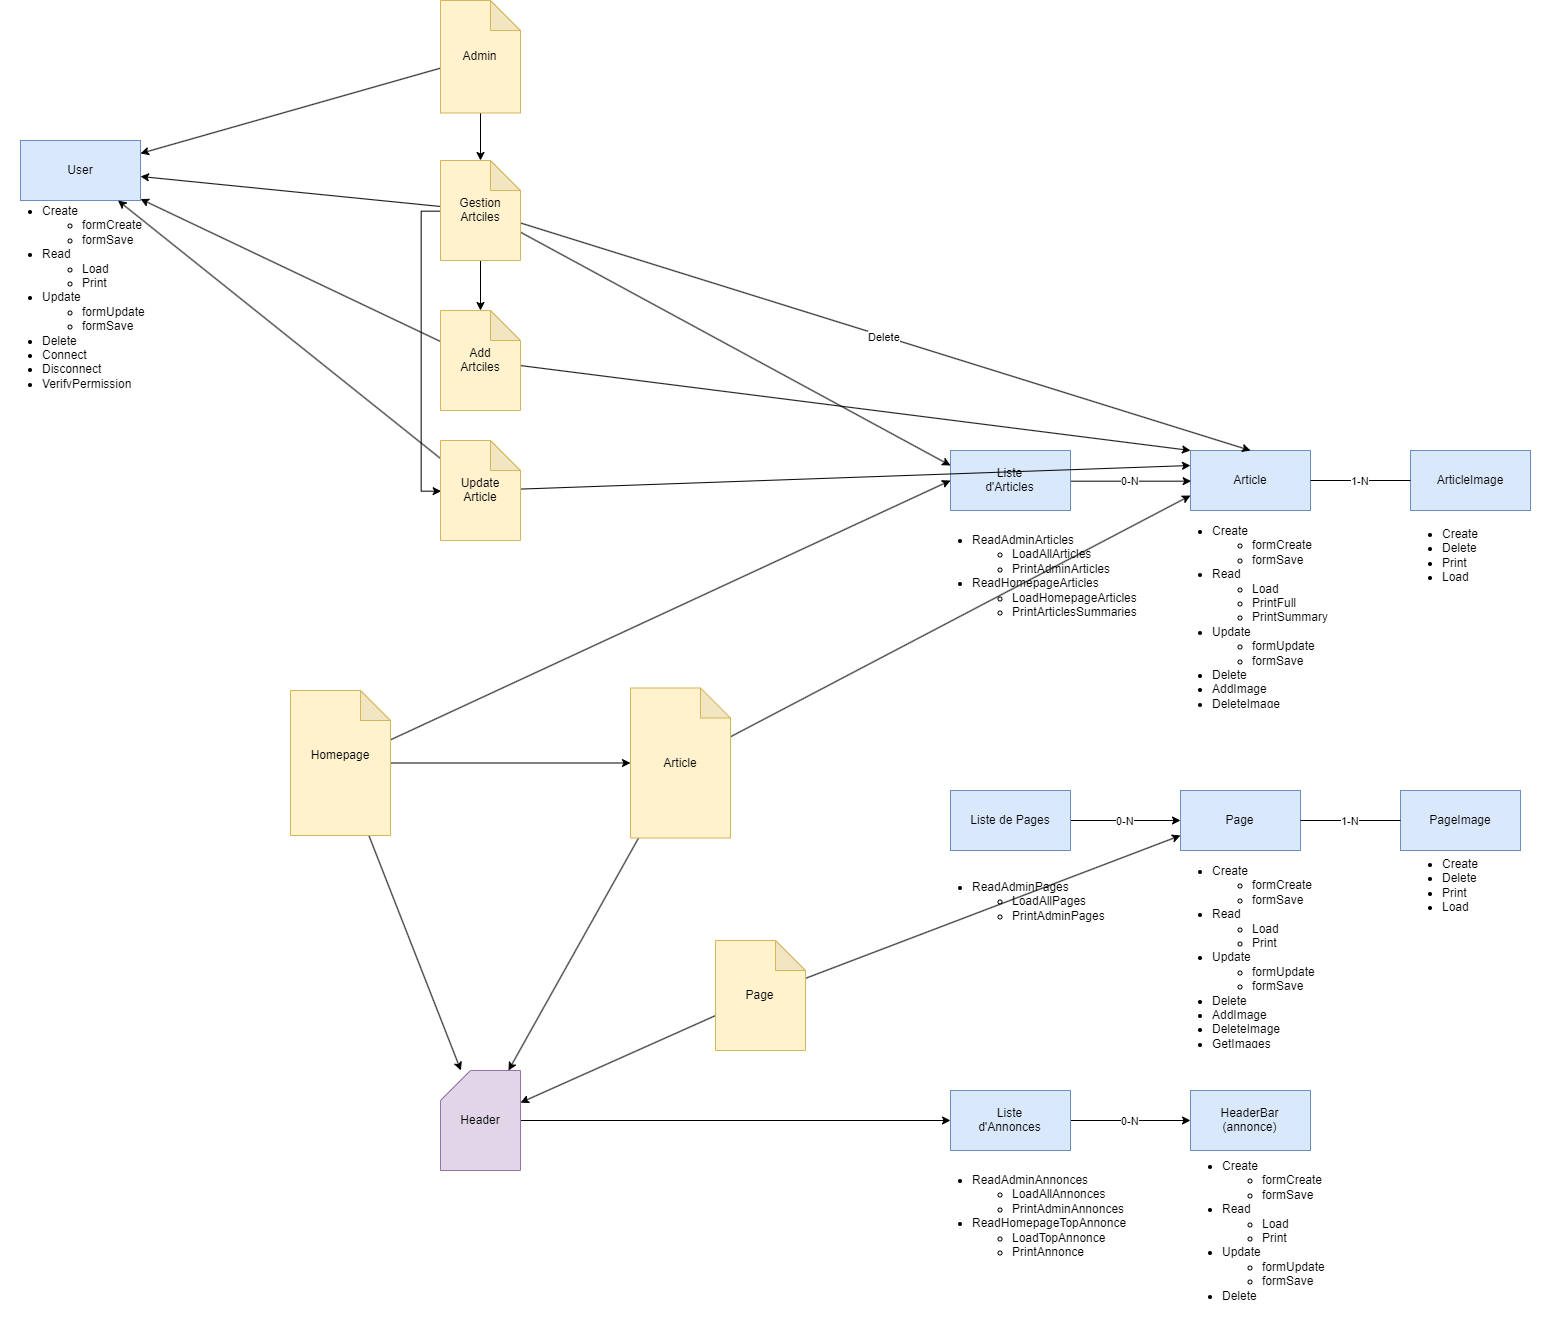

The diagram above was exported from draw.io. Its source (the exported page's mxGraphModel, read from the mxfile embedded in the PNG):
<mxGraphModel dx="3361" dy="2136" grid="1" gridSize="10" guides="1" tooltips="1" connect="1" arrows="1" fold="1" page="1" pageScale="1" pageWidth="827" pageHeight="1169" math="0" shadow="0">
  <root>
    <mxCell id="0" />
    <mxCell id="1" parent="0" />
    <mxCell id="9p3iRYzDe7PiZWdgl4D9-34" value="User" style="rounded=0;whiteSpace=wrap;html=1;fillColor=#dae8fc;strokeColor=#6c8ebf;" parent="1" vertex="1">
      <mxGeometry x="-950" y="-50" width="120" height="60" as="geometry" />
    </mxCell>
    <mxCell id="9p3iRYzDe7PiZWdgl4D9-35" value="HeaderBar&lt;br&gt;(annonce)" style="rounded=0;whiteSpace=wrap;html=1;fillColor=#dae8fc;strokeColor=#6c8ebf;" parent="1" vertex="1">
      <mxGeometry x="220" y="900" width="120" height="60" as="geometry" />
    </mxCell>
    <mxCell id="9p3iRYzDe7PiZWdgl4D9-37" value="&lt;ul&gt;&lt;li&gt;Create&lt;/li&gt;&lt;ul&gt;&lt;li&gt;formCreate&lt;/li&gt;&lt;li&gt;formSave&lt;/li&gt;&lt;/ul&gt;&lt;li&gt;&lt;span style=&quot;background-color: initial;&quot;&gt;Read&lt;/span&gt;&lt;br&gt;&lt;/li&gt;&lt;ul&gt;&lt;li&gt;&lt;span style=&quot;background-color: initial;&quot;&gt;Load&lt;/span&gt;&lt;/li&gt;&lt;li&gt;&lt;span style=&quot;background-color: initial;&quot;&gt;PrintFull&lt;/span&gt;&lt;/li&gt;&lt;li&gt;&lt;span style=&quot;background-color: initial;&quot;&gt;PrintSummary&lt;/span&gt;&lt;/li&gt;&lt;/ul&gt;&lt;li&gt;Update&lt;/li&gt;&lt;ul&gt;&lt;li&gt;formUpdate&lt;/li&gt;&lt;li&gt;formSave&lt;/li&gt;&lt;/ul&gt;&lt;li&gt;Delete&lt;/li&gt;&lt;li&gt;AddImage&lt;/li&gt;&lt;li&gt;DeleteImage&lt;/li&gt;&lt;li&gt;GetImages&lt;/li&gt;&lt;/ul&gt;" style="text;strokeColor=none;fillColor=none;html=1;whiteSpace=wrap;verticalAlign=middle;overflow=hidden;" parent="1" vertex="1">
      <mxGeometry x="200" y="320" width="160" height="200" as="geometry" />
    </mxCell>
    <mxCell id="9p3iRYzDe7PiZWdgl4D9-42" value="&lt;ul&gt;&lt;li&gt;Create&lt;/li&gt;&lt;li&gt;Delete&lt;/li&gt;&lt;li&gt;Print&lt;/li&gt;&lt;li&gt;Load&lt;/li&gt;&lt;/ul&gt;" style="text;strokeColor=none;fillColor=none;html=1;whiteSpace=wrap;verticalAlign=middle;overflow=hidden;" parent="1" vertex="1">
      <mxGeometry x="430" y="320" width="160" height="90" as="geometry" />
    </mxCell>
    <mxCell id="9p3iRYzDe7PiZWdgl4D9-43" value="&lt;ul&gt;&lt;li&gt;Create&lt;/li&gt;&lt;ul&gt;&lt;li&gt;formCreate&lt;/li&gt;&lt;li&gt;formSave&lt;/li&gt;&lt;/ul&gt;&lt;li&gt;&lt;span style=&quot;background-color: initial;&quot;&gt;Read&lt;/span&gt;&lt;br&gt;&lt;/li&gt;&lt;ul&gt;&lt;li&gt;&lt;span style=&quot;background-color: initial;&quot;&gt;Load&lt;/span&gt;&lt;/li&gt;&lt;li&gt;&lt;span style=&quot;background-color: initial;&quot;&gt;Print&lt;/span&gt;&lt;/li&gt;&lt;/ul&gt;&lt;li&gt;Update&lt;/li&gt;&lt;ul&gt;&lt;li&gt;formUpdate&lt;/li&gt;&lt;li&gt;formSave&lt;/li&gt;&lt;/ul&gt;&lt;li&gt;Delete&lt;/li&gt;&lt;li&gt;AddImage&lt;/li&gt;&lt;li&gt;DeleteImage&lt;/li&gt;&lt;li&gt;GetImages&lt;/li&gt;&lt;/ul&gt;" style="text;strokeColor=none;fillColor=none;html=1;whiteSpace=wrap;verticalAlign=middle;overflow=hidden;" parent="1" vertex="1">
      <mxGeometry x="200" y="660" width="160" height="200" as="geometry" />
    </mxCell>
    <mxCell id="9p3iRYzDe7PiZWdgl4D9-44" value="&lt;ul&gt;&lt;li&gt;Create&lt;/li&gt;&lt;li&gt;Delete&lt;/li&gt;&lt;li&gt;Print&lt;/li&gt;&lt;li&gt;Load&lt;/li&gt;&lt;/ul&gt;" style="text;strokeColor=none;fillColor=none;html=1;whiteSpace=wrap;verticalAlign=middle;overflow=hidden;" parent="1" vertex="1">
      <mxGeometry x="430" y="650" width="160" height="90" as="geometry" />
    </mxCell>
    <mxCell id="9p3iRYzDe7PiZWdgl4D9-45" value="&lt;ul&gt;&lt;li&gt;Create&lt;/li&gt;&lt;ul&gt;&lt;li&gt;formCreate&lt;/li&gt;&lt;li&gt;formSave&lt;/li&gt;&lt;/ul&gt;&lt;li&gt;&lt;span style=&quot;background-color: initial;&quot;&gt;Read&lt;/span&gt;&lt;br&gt;&lt;/li&gt;&lt;ul&gt;&lt;li&gt;&lt;span style=&quot;background-color: initial;&quot;&gt;Load&lt;/span&gt;&lt;/li&gt;&lt;li&gt;&lt;span style=&quot;background-color: initial;&quot;&gt;Print&lt;/span&gt;&lt;/li&gt;&lt;/ul&gt;&lt;li&gt;Update&lt;/li&gt;&lt;ul&gt;&lt;li&gt;formUpdate&lt;/li&gt;&lt;li&gt;formSave&lt;/li&gt;&lt;/ul&gt;&lt;li&gt;Delete&lt;/li&gt;&lt;/ul&gt;" style="text;strokeColor=none;fillColor=none;html=1;whiteSpace=wrap;verticalAlign=middle;overflow=hidden;" parent="1" vertex="1">
      <mxGeometry x="210" y="940" width="160" height="200" as="geometry" />
    </mxCell>
    <mxCell id="9p3iRYzDe7PiZWdgl4D9-46" value="&lt;ul&gt;&lt;li&gt;Create&lt;/li&gt;&lt;ul&gt;&lt;li&gt;formCreate&lt;/li&gt;&lt;li&gt;formSave&lt;/li&gt;&lt;/ul&gt;&lt;li&gt;&lt;span style=&quot;background-color: initial;&quot;&gt;Read&lt;/span&gt;&lt;br&gt;&lt;/li&gt;&lt;ul&gt;&lt;li&gt;&lt;span style=&quot;background-color: initial;&quot;&gt;Load&lt;/span&gt;&lt;/li&gt;&lt;li&gt;&lt;span style=&quot;background-color: initial;&quot;&gt;Print&lt;/span&gt;&lt;/li&gt;&lt;/ul&gt;&lt;li&gt;Update&lt;/li&gt;&lt;ul&gt;&lt;li&gt;formUpdate&lt;/li&gt;&lt;li&gt;formSave&lt;/li&gt;&lt;/ul&gt;&lt;li&gt;Delete&lt;/li&gt;&lt;li&gt;Connect&lt;/li&gt;&lt;li&gt;Disconnect&lt;/li&gt;&lt;li&gt;VerifyPermission&lt;/li&gt;&lt;/ul&gt;" style="text;strokeColor=none;fillColor=none;html=1;whiteSpace=wrap;verticalAlign=middle;overflow=hidden;" parent="1" vertex="1">
      <mxGeometry x="-970" width="160" height="200" as="geometry" />
    </mxCell>
    <mxCell id="9p3iRYzDe7PiZWdgl4D9-12" value="Article" style="rounded=0;whiteSpace=wrap;html=1;fillColor=#dae8fc;strokeColor=#6c8ebf;" parent="1" vertex="1">
      <mxGeometry x="220" y="260" width="120" height="60" as="geometry" />
    </mxCell>
    <mxCell id="9p3iRYzDe7PiZWdgl4D9-13" value="ArticleImage" style="rounded=0;whiteSpace=wrap;html=1;fillColor=#dae8fc;strokeColor=#6c8ebf;" parent="1" vertex="1">
      <mxGeometry x="440" y="260" width="120" height="60" as="geometry" />
    </mxCell>
    <mxCell id="9p3iRYzDe7PiZWdgl4D9-14" value="1-N" style="endArrow=none;html=1;rounded=0;exitX=1;exitY=0.5;exitDx=0;exitDy=0;entryX=0;entryY=0.5;entryDx=0;entryDy=0;" parent="1" source="9p3iRYzDe7PiZWdgl4D9-12" target="9p3iRYzDe7PiZWdgl4D9-13" edge="1">
      <mxGeometry width="50" height="50" relative="1" as="geometry">
        <mxPoint x="510" y="490" as="sourcePoint" />
        <mxPoint x="560" y="440" as="targetPoint" />
      </mxGeometry>
    </mxCell>
    <mxCell id="9p3iRYzDe7PiZWdgl4D9-15" value="Page" style="rounded=0;whiteSpace=wrap;html=1;fillColor=#dae8fc;strokeColor=#6c8ebf;" parent="1" vertex="1">
      <mxGeometry x="210" y="600" width="120" height="60" as="geometry" />
    </mxCell>
    <mxCell id="9p3iRYzDe7PiZWdgl4D9-16" value="PageImage" style="rounded=0;whiteSpace=wrap;html=1;fillColor=#dae8fc;strokeColor=#6c8ebf;" parent="1" vertex="1">
      <mxGeometry x="430" y="600" width="120" height="60" as="geometry" />
    </mxCell>
    <mxCell id="9p3iRYzDe7PiZWdgl4D9-17" value="1-N" style="endArrow=none;html=1;rounded=0;exitX=1;exitY=0.5;exitDx=0;exitDy=0;entryX=0;entryY=0.5;entryDx=0;entryDy=0;" parent="1" source="9p3iRYzDe7PiZWdgl4D9-15" target="9p3iRYzDe7PiZWdgl4D9-16" edge="1">
      <mxGeometry width="50" height="50" relative="1" as="geometry">
        <mxPoint x="500" y="830" as="sourcePoint" />
        <mxPoint x="550" y="780" as="targetPoint" />
      </mxGeometry>
    </mxCell>
    <mxCell id="9p3iRYzDe7PiZWdgl4D9-49" value="0-N" style="edgeStyle=orthogonalEdgeStyle;rounded=0;orthogonalLoop=1;jettySize=auto;html=1;entryX=0;entryY=0.5;entryDx=0;entryDy=0;" parent="1" source="9p3iRYzDe7PiZWdgl4D9-48" target="9p3iRYzDe7PiZWdgl4D9-12" edge="1">
      <mxGeometry relative="1" as="geometry" />
    </mxCell>
    <mxCell id="9p3iRYzDe7PiZWdgl4D9-48" value="Liste&lt;br&gt;d'Articles" style="rounded=0;whiteSpace=wrap;html=1;fillColor=#dae8fc;strokeColor=#6c8ebf;" parent="1" vertex="1">
      <mxGeometry x="-20" y="260" width="120" height="60" as="geometry" />
    </mxCell>
    <mxCell id="9p3iRYzDe7PiZWdgl4D9-50" value="&lt;ul&gt;&lt;li&gt;&lt;span style=&quot;background-color: initial;&quot;&gt;ReadAdminArticles&lt;/span&gt;&lt;/li&gt;&lt;ul&gt;&lt;li&gt;&lt;span style=&quot;background-color: initial;&quot;&gt;LoadAllArticles&lt;/span&gt;&lt;/li&gt;&lt;li&gt;PrintAdminArticles&lt;/li&gt;&lt;/ul&gt;&lt;li&gt;&lt;span style=&quot;background-color: initial;&quot;&gt;ReadHomepageArticles&lt;/span&gt;&lt;br&gt;&lt;/li&gt;&lt;ul&gt;&lt;li&gt;&lt;span style=&quot;background-color: initial;&quot;&gt;LoadHomepageArticles&lt;/span&gt;&lt;/li&gt;&lt;li&gt;&lt;span style=&quot;background-color: initial;&quot;&gt;PrintArticlesSummaries&lt;/span&gt;&lt;/li&gt;&lt;/ul&gt;&lt;/ul&gt;" style="text;strokeColor=none;fillColor=none;html=1;whiteSpace=wrap;verticalAlign=middle;overflow=hidden;" parent="1" vertex="1">
      <mxGeometry x="-40" y="320" width="230" height="130" as="geometry" />
    </mxCell>
    <mxCell id="9p3iRYzDe7PiZWdgl4D9-53" value="0-N" style="edgeStyle=orthogonalEdgeStyle;rounded=0;orthogonalLoop=1;jettySize=auto;html=1;" parent="1" source="9p3iRYzDe7PiZWdgl4D9-51" target="9p3iRYzDe7PiZWdgl4D9-15" edge="1">
      <mxGeometry relative="1" as="geometry" />
    </mxCell>
    <mxCell id="9p3iRYzDe7PiZWdgl4D9-51" value="Liste de Pages" style="rounded=0;whiteSpace=wrap;html=1;fillColor=#dae8fc;strokeColor=#6c8ebf;" parent="1" vertex="1">
      <mxGeometry x="-20" y="600" width="120" height="60" as="geometry" />
    </mxCell>
    <mxCell id="9p3iRYzDe7PiZWdgl4D9-52" value="&lt;ul&gt;&lt;li&gt;&lt;span style=&quot;background-color: initial;&quot;&gt;ReadAdminPages&lt;/span&gt;&lt;/li&gt;&lt;ul&gt;&lt;li&gt;LoadAllPages&lt;/li&gt;&lt;li&gt;PrintAdminPages&lt;/li&gt;&lt;/ul&gt;&lt;/ul&gt;" style="text;strokeColor=none;fillColor=none;html=1;whiteSpace=wrap;verticalAlign=middle;overflow=hidden;" parent="1" vertex="1">
      <mxGeometry x="-40" y="670" width="230" height="80" as="geometry" />
    </mxCell>
    <mxCell id="9p3iRYzDe7PiZWdgl4D9-55" value="0-N" style="edgeStyle=orthogonalEdgeStyle;rounded=0;orthogonalLoop=1;jettySize=auto;html=1;entryX=0;entryY=0.5;entryDx=0;entryDy=0;" parent="1" source="9p3iRYzDe7PiZWdgl4D9-56" edge="1">
      <mxGeometry relative="1" as="geometry">
        <mxPoint x="220" y="930" as="targetPoint" />
      </mxGeometry>
    </mxCell>
    <mxCell id="9p3iRYzDe7PiZWdgl4D9-56" value="Liste&lt;br&gt;d'Annonces" style="rounded=0;whiteSpace=wrap;html=1;fillColor=#dae8fc;strokeColor=#6c8ebf;" parent="1" vertex="1">
      <mxGeometry x="-20" y="900" width="120" height="60" as="geometry" />
    </mxCell>
    <mxCell id="9p3iRYzDe7PiZWdgl4D9-57" value="&lt;ul&gt;&lt;li&gt;&lt;span style=&quot;background-color: initial;&quot;&gt;ReadAdminAnnonces&lt;/span&gt;&lt;/li&gt;&lt;ul&gt;&lt;li&gt;&lt;span style=&quot;background-color: initial;&quot;&gt;LoadAllAnnonces&lt;/span&gt;&lt;/li&gt;&lt;li&gt;PrintAdminAnnonces&lt;/li&gt;&lt;/ul&gt;&lt;li&gt;&lt;span style=&quot;background-color: initial;&quot;&gt;ReadHomepageTopAnnonce&lt;/span&gt;&lt;br&gt;&lt;/li&gt;&lt;ul&gt;&lt;li&gt;&lt;span style=&quot;background-color: initial;&quot;&gt;LoadTopAnnonce&lt;/span&gt;&lt;/li&gt;&lt;li&gt;PrintAnnonce&lt;/li&gt;&lt;/ul&gt;&lt;/ul&gt;" style="text;strokeColor=none;fillColor=none;html=1;whiteSpace=wrap;verticalAlign=middle;overflow=hidden;" parent="1" vertex="1">
      <mxGeometry x="-40" y="960" width="230" height="130" as="geometry" />
    </mxCell>
    <mxCell id="9p3iRYzDe7PiZWdgl4D9-59" style="rounded=0;orthogonalLoop=1;jettySize=auto;html=1;entryX=0;entryY=0.5;entryDx=0;entryDy=0;exitX=1;exitY=0.5;exitDx=0;exitDy=0;exitPerimeter=0;" parent="1" source="9p3iRYzDe7PiZWdgl4D9-63" target="9p3iRYzDe7PiZWdgl4D9-56" edge="1">
      <mxGeometry relative="1" as="geometry" />
    </mxCell>
    <mxCell id="9p3iRYzDe7PiZWdgl4D9-60" style="edgeStyle=none;rounded=0;orthogonalLoop=1;jettySize=auto;html=1;entryX=0;entryY=0.5;entryDx=0;entryDy=0;" parent="1" source="9p3iRYzDe7PiZWdgl4D9-58" target="9p3iRYzDe7PiZWdgl4D9-48" edge="1">
      <mxGeometry relative="1" as="geometry" />
    </mxCell>
    <mxCell id="9p3iRYzDe7PiZWdgl4D9-64" style="edgeStyle=none;rounded=0;orthogonalLoop=1;jettySize=auto;html=1;" parent="1" source="9p3iRYzDe7PiZWdgl4D9-58" target="9p3iRYzDe7PiZWdgl4D9-63" edge="1">
      <mxGeometry relative="1" as="geometry" />
    </mxCell>
    <mxCell id="9p3iRYzDe7PiZWdgl4D9-66" style="edgeStyle=none;rounded=0;orthogonalLoop=1;jettySize=auto;html=1;entryX=0;entryY=0.5;entryDx=0;entryDy=0;entryPerimeter=0;" parent="1" source="9p3iRYzDe7PiZWdgl4D9-58" target="9p3iRYzDe7PiZWdgl4D9-61" edge="1">
      <mxGeometry relative="1" as="geometry" />
    </mxCell>
    <mxCell id="9p3iRYzDe7PiZWdgl4D9-58" value="Homepage&lt;br&gt;&lt;br&gt;" style="shape=note;whiteSpace=wrap;html=1;backgroundOutline=1;darkOpacity=0.05;fillColor=#fff2cc;strokeColor=#d6b656;" parent="1" vertex="1">
      <mxGeometry x="-680" y="500" width="100" height="145" as="geometry" />
    </mxCell>
    <mxCell id="9p3iRYzDe7PiZWdgl4D9-62" style="edgeStyle=none;rounded=0;orthogonalLoop=1;jettySize=auto;html=1;" parent="1" source="9p3iRYzDe7PiZWdgl4D9-61" target="9p3iRYzDe7PiZWdgl4D9-63" edge="1">
      <mxGeometry relative="1" as="geometry">
        <mxPoint x="-30" y="1210" as="targetPoint" />
      </mxGeometry>
    </mxCell>
    <mxCell id="9p3iRYzDe7PiZWdgl4D9-65" style="edgeStyle=none;rounded=0;orthogonalLoop=1;jettySize=auto;html=1;entryX=0;entryY=0.75;entryDx=0;entryDy=0;" parent="1" source="9p3iRYzDe7PiZWdgl4D9-61" target="9p3iRYzDe7PiZWdgl4D9-12" edge="1">
      <mxGeometry relative="1" as="geometry" />
    </mxCell>
    <mxCell id="9p3iRYzDe7PiZWdgl4D9-61" value="Article" style="shape=note;whiteSpace=wrap;html=1;backgroundOutline=1;darkOpacity=0.05;fillColor=#fff2cc;strokeColor=#d6b656;" parent="1" vertex="1">
      <mxGeometry x="-340" y="497.5" width="100" height="150" as="geometry" />
    </mxCell>
    <mxCell id="9p3iRYzDe7PiZWdgl4D9-63" value="Header" style="shape=card;whiteSpace=wrap;html=1;fillColor=#e1d5e7;strokeColor=#9673a6;" parent="1" vertex="1">
      <mxGeometry x="-530" y="880" width="80" height="100" as="geometry" />
    </mxCell>
    <mxCell id="9p3iRYzDe7PiZWdgl4D9-68" style="edgeStyle=none;rounded=0;orthogonalLoop=1;jettySize=auto;html=1;" parent="1" source="9p3iRYzDe7PiZWdgl4D9-67" target="9p3iRYzDe7PiZWdgl4D9-63" edge="1">
      <mxGeometry relative="1" as="geometry" />
    </mxCell>
    <mxCell id="9p3iRYzDe7PiZWdgl4D9-69" style="edgeStyle=none;rounded=0;orthogonalLoop=1;jettySize=auto;html=1;entryX=0;entryY=0.75;entryDx=0;entryDy=0;" parent="1" source="9p3iRYzDe7PiZWdgl4D9-67" target="9p3iRYzDe7PiZWdgl4D9-15" edge="1">
      <mxGeometry relative="1" as="geometry" />
    </mxCell>
    <mxCell id="9p3iRYzDe7PiZWdgl4D9-67" value="Page" style="shape=note;whiteSpace=wrap;html=1;backgroundOutline=1;darkOpacity=0.05;fillColor=#fff2cc;strokeColor=#d6b656;" parent="1" vertex="1">
      <mxGeometry x="-255" y="750" width="90" height="110" as="geometry" />
    </mxCell>
    <mxCell id="9p3iRYzDe7PiZWdgl4D9-72" style="edgeStyle=none;rounded=0;orthogonalLoop=1;jettySize=auto;html=1;" parent="1" source="9p3iRYzDe7PiZWdgl4D9-71" target="9p3iRYzDe7PiZWdgl4D9-34" edge="1">
      <mxGeometry relative="1" as="geometry" />
    </mxCell>
    <mxCell id="9p3iRYzDe7PiZWdgl4D9-74" style="edgeStyle=none;rounded=0;orthogonalLoop=1;jettySize=auto;html=1;entryX=0.5;entryY=0;entryDx=0;entryDy=0;entryPerimeter=0;" parent="1" source="9p3iRYzDe7PiZWdgl4D9-71" target="9p3iRYzDe7PiZWdgl4D9-73" edge="1">
      <mxGeometry relative="1" as="geometry" />
    </mxCell>
    <mxCell id="9p3iRYzDe7PiZWdgl4D9-71" value="Admin" style="shape=note;whiteSpace=wrap;html=1;backgroundOutline=1;darkOpacity=0.05;fillColor=#fff2cc;strokeColor=#d6b656;" parent="1" vertex="1">
      <mxGeometry x="-530" y="-190" width="80" height="112.5" as="geometry" />
    </mxCell>
    <mxCell id="9p3iRYzDe7PiZWdgl4D9-75" style="edgeStyle=none;rounded=0;orthogonalLoop=1;jettySize=auto;html=1;" parent="1" source="9p3iRYzDe7PiZWdgl4D9-73" target="9p3iRYzDe7PiZWdgl4D9-34" edge="1">
      <mxGeometry relative="1" as="geometry" />
    </mxCell>
    <mxCell id="9p3iRYzDe7PiZWdgl4D9-76" style="edgeStyle=none;rounded=0;orthogonalLoop=1;jettySize=auto;html=1;entryX=0;entryY=0.25;entryDx=0;entryDy=0;" parent="1" source="9p3iRYzDe7PiZWdgl4D9-73" target="9p3iRYzDe7PiZWdgl4D9-48" edge="1">
      <mxGeometry relative="1" as="geometry" />
    </mxCell>
    <mxCell id="9p3iRYzDe7PiZWdgl4D9-78" value="Delete" style="edgeStyle=none;rounded=0;orthogonalLoop=1;jettySize=auto;html=1;entryX=0.5;entryY=0;entryDx=0;entryDy=0;" parent="1" source="9p3iRYzDe7PiZWdgl4D9-73" target="9p3iRYzDe7PiZWdgl4D9-12" edge="1">
      <mxGeometry relative="1" as="geometry" />
    </mxCell>
    <mxCell id="9p3iRYzDe7PiZWdgl4D9-79" style="edgeStyle=none;rounded=0;orthogonalLoop=1;jettySize=auto;html=1;entryX=0.5;entryY=0;entryDx=0;entryDy=0;entryPerimeter=0;" parent="1" source="9p3iRYzDe7PiZWdgl4D9-73" target="9p3iRYzDe7PiZWdgl4D9-77" edge="1">
      <mxGeometry relative="1" as="geometry" />
    </mxCell>
    <mxCell id="9p3iRYzDe7PiZWdgl4D9-82" style="edgeStyle=orthogonalEdgeStyle;rounded=0;orthogonalLoop=1;jettySize=auto;html=1;entryX=0;entryY=0.5;entryDx=0;entryDy=0;entryPerimeter=0;" parent="1" source="9p3iRYzDe7PiZWdgl4D9-73" target="9p3iRYzDe7PiZWdgl4D9-81" edge="1">
      <mxGeometry relative="1" as="geometry">
        <Array as="points">
          <mxPoint x="-550" y="20" />
          <mxPoint x="-550" y="300" />
        </Array>
      </mxGeometry>
    </mxCell>
    <mxCell id="9p3iRYzDe7PiZWdgl4D9-73" value="Gestion&lt;br&gt;Artciles" style="shape=note;whiteSpace=wrap;html=1;backgroundOutline=1;darkOpacity=0.05;fillColor=#fff2cc;strokeColor=#d6b656;" parent="1" vertex="1">
      <mxGeometry x="-530" y="-30" width="80" height="100" as="geometry" />
    </mxCell>
    <mxCell id="9p3iRYzDe7PiZWdgl4D9-80" style="edgeStyle=none;rounded=0;orthogonalLoop=1;jettySize=auto;html=1;entryX=0;entryY=0;entryDx=0;entryDy=0;" parent="1" source="9p3iRYzDe7PiZWdgl4D9-77" target="9p3iRYzDe7PiZWdgl4D9-12" edge="1">
      <mxGeometry relative="1" as="geometry" />
    </mxCell>
    <mxCell id="9p3iRYzDe7PiZWdgl4D9-84" style="edgeStyle=none;rounded=0;orthogonalLoop=1;jettySize=auto;html=1;" parent="1" source="9p3iRYzDe7PiZWdgl4D9-77" target="9p3iRYzDe7PiZWdgl4D9-34" edge="1">
      <mxGeometry relative="1" as="geometry" />
    </mxCell>
    <mxCell id="9p3iRYzDe7PiZWdgl4D9-77" value="Add&lt;br&gt;Artciles" style="shape=note;whiteSpace=wrap;html=1;backgroundOutline=1;darkOpacity=0.05;fillColor=#fff2cc;strokeColor=#d6b656;" parent="1" vertex="1">
      <mxGeometry x="-530" y="120" width="80" height="100" as="geometry" />
    </mxCell>
    <mxCell id="9p3iRYzDe7PiZWdgl4D9-83" style="rounded=0;orthogonalLoop=1;jettySize=auto;html=1;entryX=0;entryY=0.25;entryDx=0;entryDy=0;" parent="1" source="9p3iRYzDe7PiZWdgl4D9-81" target="9p3iRYzDe7PiZWdgl4D9-12" edge="1">
      <mxGeometry relative="1" as="geometry">
        <mxPoint x="-319.9999999999998" y="340" as="targetPoint" />
      </mxGeometry>
    </mxCell>
    <mxCell id="9p3iRYzDe7PiZWdgl4D9-85" style="edgeStyle=none;rounded=0;orthogonalLoop=1;jettySize=auto;html=1;" parent="1" source="9p3iRYzDe7PiZWdgl4D9-81" target="9p3iRYzDe7PiZWdgl4D9-34" edge="1">
      <mxGeometry relative="1" as="geometry" />
    </mxCell>
    <mxCell id="9p3iRYzDe7PiZWdgl4D9-81" value="Update&lt;br&gt;Article" style="shape=note;whiteSpace=wrap;html=1;backgroundOutline=1;darkOpacity=0.05;fillColor=#fff2cc;strokeColor=#d6b656;" parent="1" vertex="1">
      <mxGeometry x="-530" y="250" width="80" height="100" as="geometry" />
    </mxCell>
  </root>
</mxGraphModel>